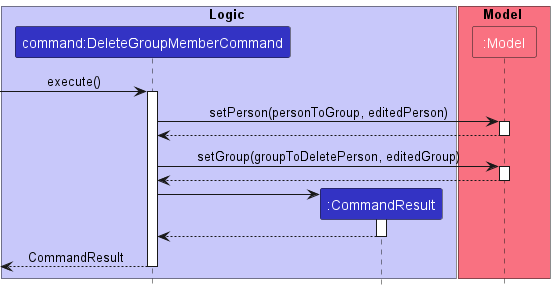

The diagram above was rendered by PlantUML. Its source (embedded in the PNG):
@startuml
!include style.puml

box Logic LOGIC_COLOR_T1
participant "command:DeleteGroupMemberCommand" as DeleteGroupMemberCommand LOGIC_COLOR
participant ":CommandResult" as CommandResult LOGIC_COLOR
end box

box Model MODEL_COLOR_T1
participant ":Model" as Model MODEL_COLOR_T1
end box

[-> DeleteGroupMemberCommand : execute()
activate DeleteGroupMemberCommand

DeleteGroupMemberCommand -> Model : setPerson(personToGroup, editedPerson)
activate Model

Model --> DeleteGroupMemberCommand
deactivate Model

DeleteGroupMemberCommand -> Model : setGroup(groupToDeletePerson, editedGroup)
activate Model
Model --> DeleteGroupMemberCommand
deactivate Model

create CommandResult
DeleteGroupMemberCommand -> CommandResult
activate CommandResult

CommandResult --> DeleteGroupMemberCommand
deactivate CommandResult

[<-- DeleteGroupMemberCommand: CommandResult
deactivate DeleteGroupMemberCommand

@enduml